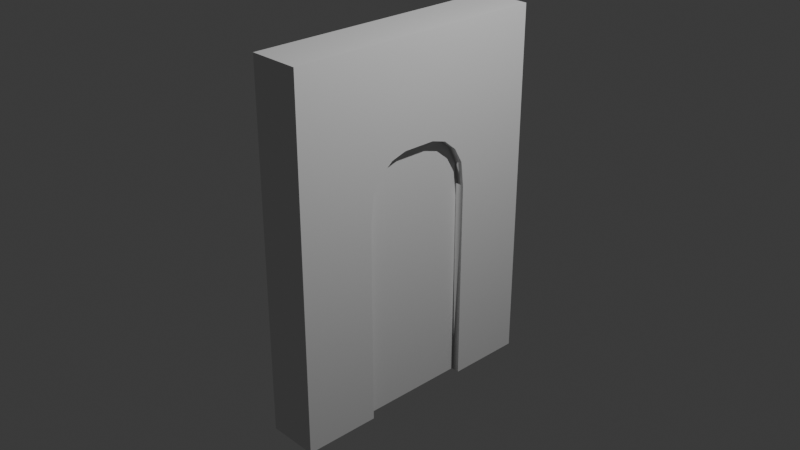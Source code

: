 # Source: Housesexperementv1.blend  (saved by Blender 4.2.67; exported with 4.5.12 LTS)
import bpy
from mathutils import Matrix  # noqa: F401  (used for matrix-valued properties, if any)

bpy.ops.wm.read_factory_settings(use_empty=True)
scene = bpy.context.scene
scene.name = 'Scene'

# ---- collections
col_collection = bpy.data.collections.new('Collection'); scene.collection.children.link(col_collection)

# ---- node groups
ng_smooth_by_angle = bpy.data.node_groups.new('Smooth by Angle', 'GeometryNodeTree')
_s = ng_smooth_by_angle.interface.new_socket(name='Mesh', in_out='OUTPUT', socket_type='NodeSocketGeometry')
_s = ng_smooth_by_angle.interface.new_socket(name='Mesh', in_out='INPUT', socket_type='NodeSocketGeometry')
_s = ng_smooth_by_angle.interface.new_socket(name='Angle', in_out='INPUT', socket_type='NodeSocketFloat')
_s.subtype = 'ANGLE'
_s.default_value = 0.5236
_s.min_value = 0.0
_s.max_value = 3.142
_s.description = 'Maximum face angle for smooth edges'
_s = ng_smooth_by_angle.interface.new_socket(name='Ignore Sharpness', in_out='INPUT', socket_type='NodeSocketBool')
_s.force_non_field = True
ng_smooth_by_angle.description = 'Set the sharpness of mesh edges based on the angle between the neighboring faces'
ng_smooth_by_angle.is_modifier = True
_N = ng_smooth_by_angle.nodes; _L = ng_smooth_by_angle.links
n0 = _N.new('GeometryNodeSetShadeSmooth'); n0.name = 'Set Shade Smooth'; n0.location = (120, -80)
n0.domain = 'EDGE'
n1 = _N.new('GeometryNodeSetShadeSmooth'); n1.name = 'Set Shade Smooth.001'; n1.location = (300, -80)
n2 = _N.new('NodeGroupOutput'); n2.name = 'Group Output'; n2.location = (480, -80)
n3 = _N.new('GeometryNodeInputMeshEdgeAngle'); n3.name = 'Edge Angle'; n3.location = (-440, -240)
n4 = _N.new('NodeGroupInput'); n4.name = 'Group Input'; n4.location = (-80, -80)
n5 = _N.new('GeometryNodeInputEdgeSmooth'); n5.name = 'Is Edge Smooth'; n5.location = (-260, -120)
n6 = _N.new('GeometryNodeInputShadeSmooth'); n6.name = 'Is Shade Smooth'; n6.location = (-440, -397)
n7 = _N.new('FunctionNodeCompare'); n7.name = 'Compare'; n7.location = (-260, -260)
n7.operation = 'LESS_EQUAL'
n7.inputs[6].default_value = (0.0, 0.0, 0.0, 0.0)
n7.inputs[7].default_value = (0.0, 0.0, 0.0, 0.0)
n8 = _N.new('FunctionNodeBooleanMath'); n8.name = 'Boolean Math.001'; n8.location = (-80, -260)
n9 = _N.new('NodeGroupInput'); n9.name = 'Group Input.001'; n9.location = (-440, -329)
n10 = _N.new('NodeGroupInput'); n10.name = 'Group Input.002'; n10.location = (-259, -189)
n11 = _N.new('FunctionNodeBooleanMath'); n11.name = 'Boolean Math'; n11.location = (-80, -149)
n11.operation = 'OR'
n12 = _N.new('FunctionNodeBooleanMath'); n12.name = 'Boolean Math.002'; n12.location = (-260, -380)
n12.operation = 'OR'
n13 = _N.new('NodeGroupInput'); n13.name = 'Group Input.003'; n13.location = (-440, -460)
_L.new(n3.outputs[0], n7.inputs[0])
_L.new(n1.outputs[0], n2.inputs[0])
_L.new(n9.outputs[1], n7.inputs[1])
_L.new(n7.outputs[0], n8.inputs[0])
_L.new(n4.outputs[0], n0.inputs[0])
_L.new(n0.outputs[0], n1.inputs[0])
_L.new(n8.outputs[0], n0.inputs[2])
_L.new(n10.outputs[2], n11.inputs[1])
_L.new(n5.outputs[0], n11.inputs[0])
_L.new(n11.outputs[0], n0.inputs[1])
_L.new(n13.outputs[2], n12.inputs[1])
_L.new(n6.outputs[0], n12.inputs[0])
_L.new(n12.outputs[0], n8.inputs[1])
n2.is_active_output = True

# ---- world
world_world = bpy.data.worlds.new('World'); scene.world = world_world
world_world.use_nodes = True; world_world.node_tree.nodes.clear()
_N = world_world.node_tree.nodes; _L = world_world.node_tree.links
n0 = _N.new('ShaderNodeOutputWorld'); n0.name = 'World Output'; n0.location = (300, 300)
n1 = _N.new('ShaderNodeBackground'); n1.name = 'Background'; n1.location = (10, 300)
n1.inputs[0].default_value = (0.05088, 0.05088, 0.05088, 1.0)
_L.new(n1.outputs[0], n0.inputs[0])
n0.is_active_output = True
world_world.color = (0.05088, 0.05088, 0.05088)
world_world.sun_shadow_jitter_overblur = 0.0

# ---- cameras
cam_camera = bpy.data.cameras.new('Camera')
cam_camera.clip_end = 100.0
cam_camera.ortho_scale = 7.314

# ---- lights
light_light = bpy.data.lights.new('Light', 'POINT')
light_light.energy = 1000.0
light_light.shadow_soft_size = 0.1

# ---- meshes
me_cube_003 = bpy.data.meshes.new('Cube.003')
me_cube_003.from_pydata([(-1.0, 0.0, 1.0), (1.0, 0.0, 1.0), (1.0, 0.0, 0.4374), (-1.0, 0.0, 0.4374), (-0.6628, 0.0, 1.0), (0.6628, 0.0, 1.0), (-0.6628, 0.0, 0.3906), (0.6628, 0.0, 0.3906), (-1.0, -1.0, -1.0), (-1.0, -1.0, 1.0), (1.0, -1.0, -1.0), (1.0, -1.0, 1.0), (-1.0, -0.125, 1.0), (1.0, -0.4266, -1.0), (-1.0, -0.4266, -1.0), (1.0, -0.125, 1.0), (1.0, -0.1233, 0.4374), (1.0, -0.4266, 0.1309), (1.0, -1.0, 0.2682), (1.0, -0.2394, 0.4123), (1.0, -0.3378, 0.3526), (1.0, -0.4036, 0.2682), (-1.0, -0.4266, 0.1309), (-1.0, -0.1233, 0.4374), (-1.0, -1.0, 0.2682), (-1.0, -0.4036, 0.2682), (-1.0, -0.3378, 0.3526), (-1.0, -0.2394, 0.4123), (0.6628, -1.0, -1.0), (-0.6628, -1.0, -1.0), (-0.6628, -1.0, 1.0), (0.6628, -1.0, 1.0), (0.6628, -0.3798, -0.9532), (-0.6628, -0.3798, -0.9532), (-0.6628, -0.125, 1.0), (0.6628, -0.125, 1.0), (-0.6628, -0.3798, 0.1271), (0.6628, -0.3798, 0.1264), (0.6628, -0.3594, 0.232), (-0.6628, -0.3595, 0.2513), (0.6628, -0.304, 0.3148), (-0.6628, -0.3064, 0.3132), (0.6628, -0.2211, 0.3702), (-0.6628, -0.2211, 0.3702), (0.6628, -0.1187, 0.3906), (-0.6628, -0.1187, 0.3906), (-1.0, -1.0, 0.1309), (1.0, -1.0, 0.1309), (-0.6628, -1.0, 0.1309), (0.6628, -1.0, 0.1309), (-0.6628, -1.0, 0.2682), (0.6628, -1.0, 0.2682), (1.0, -1.0, 0.3526), (-1.0, -1.0, 0.3526), (-0.6628, -1.0, 0.3526), (0.6628, -1.0, 0.3526), (-1.0, -0.2439, 1.0), (1.0, -0.2439, 1.0), (0.6628, -0.2439, 1.0), (-0.6628, -0.2439, 1.0), (1.0, -1.0, 0.4123), (-1.0, -1.0, 0.4123), (-0.6628, -1.0, 0.4123), (0.6628, -1.0, 0.4123), (0.6628, 0.0, -0.9532), (-0.6628, 0.0, -0.9532), (-1.0, 1.0, -1.0), (-1.0, 1.0, 1.0), (1.0, 1.0, -1.0), (1.0, 1.0, 1.0), (-1.0, 0.125, 1.0), (1.0, 0.4266, -1.0), (-1.0, 0.4266, -1.0), (1.0, 0.125, 1.0), (1.0, 0.1233, 0.4374), (1.0, 0.4266, 0.1309), (1.0, 1.0, 0.2682), (1.0, 0.2394, 0.4123), (1.0, 0.3378, 0.3526), (1.0, 0.4036, 0.2682), (-1.0, 0.4266, 0.1309), (-1.0, 0.1233, 0.4374), (-1.0, 1.0, 0.2682), (-1.0, 0.4036, 0.2682), (-1.0, 0.3378, 0.3526), (-1.0, 0.2394, 0.4123), (0.6628, 1.0, -1.0), (-0.6628, 1.0, -1.0), (-0.6628, 1.0, 1.0), (0.6628, 1.0, 1.0), (0.6628, 0.3798, -0.9532), (-0.6628, 0.3798, -0.9532), (-0.6628, 0.125, 1.0), (0.6628, 0.125, 1.0), (-0.6628, 0.3798, 0.1271), (0.6628, 0.3798, 0.1264), (0.6628, 0.3594, 0.232), (-0.6628, 0.3595, 0.2513), (0.6628, 0.304, 0.3148), (-0.6628, 0.3064, 0.3132), (0.6628, 0.2211, 0.3702), (-0.6628, 0.2211, 0.3702), (0.6628, 0.1187, 0.3906), (-0.6628, 0.1187, 0.3906), (-1.0, 1.0, 0.1309), (1.0, 1.0, 0.1309), (-0.6628, 1.0, 0.1309), (0.6628, 1.0, 0.1309), (-0.6628, 1.0, 0.2682), (0.6628, 1.0, 0.2682), (1.0, 1.0, 0.3526), (-1.0, 1.0, 0.3526), (-0.6628, 1.0, 0.3526), (0.6628, 1.0, 0.3526), (-1.0, 0.2439, 1.0), (1.0, 0.2439, 1.0), (0.6628, 0.2439, 1.0), (-0.6628, 0.2439, 1.0), (1.0, 1.0, 0.4123), (-1.0, 1.0, 0.4123), (-0.6628, 1.0, 0.4123), (0.6628, 1.0, 0.4123), (-0.6628, -0.1233, 0.4374), (-0.6628, 0.0, 0.4374), (0.6628, -0.1233, 0.4374), (0.6628, 0.0, 0.4374), (-0.6628, -0.2394, 0.4143), (0.6628, -0.2394, 0.4143), (-0.6628, -0.3378, 0.3486), (0.6628, -0.3378, 0.3486), (-0.6628, -0.4036, 0.2718), (0.6628, -0.4036, 0.2501), (-0.6628, -0.4266, 0.1309), (0.6628, -0.4266, 0.1309), (-0.6628, -0.4266, -1.0), (0.6628, -0.4266, -1.0), (0.6628, 0.0, -1.0), (-0.6628, 0.0, -1.0), (-0.6628, 0.1233, 0.4374), (0.6628, 0.1233, 0.4374), (-0.6628, 0.2394, 0.4143), (0.6628, 0.2394, 0.4143), (-0.6628, 0.3378, 0.3486), (0.6628, 0.3378, 0.3486), (-0.6628, 0.4036, 0.2718), (0.6628, 0.4036, 0.2501), (-0.6628, 0.4266, 0.1309), (0.6628, 0.4266, 0.1309), (-0.6628, 0.4266, -1.0), (0.6628, 0.4266, -1.0)], [], [(62, 61, 53, 54), (34, 4, 0, 12), (135, 133, 17, 13), (63, 60, 11, 31), (48, 49, 51, 50), (50, 51, 55, 54), (28, 135, 13, 10), (59, 34, 12, 56), (133, 131, 21, 17), (131, 129, 20, 21), (129, 127, 19, 20), (127, 124, 16, 19), (124, 125, 2, 16), (23, 3, 123, 122), (122, 123, 125, 124), (27, 23, 122, 126), (126, 122, 124, 127), (26, 27, 126, 128), (128, 126, 127, 129), (25, 26, 128, 130), (130, 128, 129, 131), (22, 25, 130, 132), (132, 130, 131, 133), (57, 15, 35, 58), (58, 35, 34, 59), (8, 14, 134, 29), (29, 134, 135, 28), (63, 62, 54, 55), (14, 22, 132, 134), (134, 132, 133, 135), (15, 1, 5, 35), (35, 5, 4, 34), (7, 44, 42, 40, 38, 37, 32, 64), (65, 33, 36, 39, 41, 43, 45, 6), (29, 28, 49, 48), (8, 29, 48, 46), (28, 10, 47, 49), (10, 13, 17, 47), (14, 8, 46, 22), (15, 16, 2, 1), (46, 48, 50, 24), (12, 0, 3, 23), (24, 50, 54, 53), (24, 25, 22, 46), (49, 47, 18, 51), (51, 18, 52, 55), (53, 26, 25, 24), (21, 20, 52, 18), (17, 21, 18, 47), (57, 19, 16, 15), (56, 12, 23, 27), (31, 58, 59, 30), (11, 57, 58, 31), (30, 59, 56, 9), (60, 52, 20, 19), (61, 27, 26, 53), (31, 30, 62, 63), (55, 52, 60, 63), (30, 9, 61, 62), (11, 60, 19), (9, 56, 27), (57, 11, 19), (61, 9, 27), (33, 65, 137, 134), (120, 112, 111, 119), (92, 70, 0, 4), (149, 71, 75, 147), (121, 89, 69, 118), (106, 108, 109, 107), (108, 112, 113, 109), (86, 68, 71, 149), (117, 114, 70, 92), (147, 75, 79, 145), (145, 79, 78, 143), (143, 78, 77, 141), (141, 77, 74, 139), (139, 74, 2, 125), (81, 138, 123, 3), (138, 139, 125, 123), (85, 140, 138, 81), (140, 141, 139, 138), (84, 142, 140, 85), (142, 143, 141, 140), (83, 144, 142, 84), (144, 145, 143, 142), (80, 146, 144, 83), (146, 147, 145, 144), (115, 116, 93, 73), (116, 117, 92, 93), (66, 87, 148, 72), (87, 86, 149, 148), (121, 113, 112, 120), (72, 148, 146, 80), (148, 149, 147, 146), (73, 93, 5, 1), (93, 92, 4, 5), (7, 64, 90, 95, 96, 98, 100, 102), (65, 6, 103, 101, 99, 97, 94, 91), (87, 106, 107, 86), (66, 104, 106, 87), (86, 107, 105, 68), (68, 105, 75, 71), (72, 80, 104, 66), (73, 1, 2, 74), (104, 82, 108, 106), (70, 81, 3, 0), (82, 111, 112, 108), (82, 104, 80, 83), (107, 109, 76, 105), (109, 113, 110, 76), (111, 82, 83, 84), (79, 76, 110, 78), (75, 105, 76, 79), (115, 73, 74, 77), (114, 85, 81, 70), (89, 88, 117, 116), (69, 89, 116, 115), (88, 67, 114, 117), (118, 77, 78, 110), (119, 111, 84, 85), (89, 121, 120, 88), (113, 121, 118, 110), (88, 120, 119, 67), (69, 77, 118), (67, 85, 114), (115, 77, 69), (119, 85, 67), (149, 136, 137, 148), (6, 45, 122, 123), (44, 7, 125, 124), (45, 43, 126, 122), (42, 44, 124, 127), (43, 41, 128, 126), (40, 42, 127, 129), (41, 39, 130, 128), (38, 40, 129, 131), (39, 36, 132, 130), (37, 38, 131, 133), (32, 37, 133, 135), (134, 137, 136, 135), (103, 6, 123, 138), (7, 102, 139, 125), (101, 103, 138, 140), (102, 100, 141, 139), (99, 101, 140, 142), (100, 98, 143, 141), (97, 99, 142, 144), (98, 96, 145, 143), (94, 97, 144, 146), (96, 95, 147, 145), (91, 94, 146, 148), (95, 90, 149, 147), (90, 64, 136, 149), (65, 91, 148, 137), (36, 33, 134, 132), (32, 135, 136, 64)])
me_cube_003.polygons.foreach_set('use_smooth', [True] * 156)
_uv = me_cube_003.uv_layers.new(name='UVMap')
_uv.uv.foreach_set('vector', [0.5621, 0.3333, 0.5621, 0.25, 0.5524, 0.25, 0.5524, 0.3333, 0.7917, 0.575, 0.7917, 0.625, 0.875, 0.625, 0.875, 0.575, 0.0, 0.0, 0.0, 0.0, 0.0, 0.0, 0.0, 0.0, 0.5621, 0.4167, 0.5621, 0.5, 0.625, 0.5, 0.625, 0.4167, 0.5221, 0.3333, 0.5221, 0.4167, 0.5423, 0.4167, 0.5423, 0.3333, 0.5423, 0.3333, 0.5423, 0.4167, 0.5524, 0.4167, 0.5524, 0.3333, 0.2917, 0.5, 0.2917, 0.575, 0.375, 0.575, 0.375, 0.5, 0.7917, 0.5648, 0.7917, 0.575, 0.875, 0.575, 0.875, 0.5648, 0.0, 0.0, 0.0, 0.0, 0.0, 0.0, 0.0, 0.0, 0.0, 0.0, 0.0, 0.0, 0.0, 0.0, 0.0, 0.0, 0.0, 0.0, 0.0, 0.0, 0.0, 0.0, 0.0, 0.0, 0.0, 0.0, 0.0, 0.0, 0.0, 0.0, 0.0, 0.0, 0.0, 0.0, 0.0, 0.0, 0.0, 0.0, 0.0, 0.0, 0.0, 0.0, 0.0, 0.0, 0.0, 0.0, 0.0, 0.0, 0.0, 0.0, 0.0, 0.0, 0.0, 0.0, 0.0, 0.0, 0.0, 0.0, 0.0, 0.0, 0.0, 0.0, 0.0, 0.0, 0.0, 0.0, 0.0, 0.0, 0.0, 0.0, 0.0, 0.0, 0.0, 0.0, 0.0, 0.0, 0.0, 0.0, 0.0, 0.0, 0.0, 0.0, 0.0, 0.0, 0.0, 0.0, 0.0, 0.0, 0.0, 0.0, 0.0, 0.0, 0.0, 0.0, 0.0, 0.0, 0.0, 0.0, 0.0, 0.0, 0.0, 0.0, 0.0, 0.0, 0.0, 0.0, 0.0, 0.0, 0.0, 0.0, 0.0, 0.0, 0.0, 0.0, 0.0, 0.0, 0.0, 0.0, 0.0, 0.0, 0.625, 0.5648, 0.625, 0.575, 0.7083, 0.575, 0.7083, 0.5648, 0.7083, 0.5648, 0.7083, 0.575, 0.7917, 0.575, 0.7917, 0.5648, 0.125, 0.5, 0.125, 0.575, 0.2083, 0.575, 0.2083, 0.5, 0.2083, 0.5, 0.2083, 0.575, 0.2917, 0.575, 0.2917, 0.5, 0.5621, 0.4167, 0.5621, 0.3333, 0.5524, 0.3333, 0.5524, 0.4167, 0.0, 0.0, 0.0, 0.0, 0.0, 0.0, 0.0, 0.0, 0.0, 0.0, 0.0, 0.0, 0.0, 0.0, 0.0, 0.0, 0.625, 0.575, 0.625, 0.625, 0.7083, 0.625, 0.7083, 0.575, 0.7083, 0.575, 0.7083, 0.625, 0.7917, 0.625, 0.7917, 0.575, 0.0, 0.0, 0.0, 0.0, 0.0, 0.0, 0.0, 0.0, 0.0, 0.0, 0.0, 0.0, 0.0, 0.0, 0.0, 0.0, 0.0, 0.0, 0.0, 0.0, 0.0, 0.0, 0.0, 0.0, 0.0, 0.0, 0.0, 0.0, 0.0, 0.0, 0.0, 0.0, 0.375, 0.3333, 0.375, 0.4167, 0.5221, 0.4167, 0.5221, 0.3333, 0.375, 0.25, 0.375, 0.3333, 0.5221, 0.3333, 0.5221, 0.25, 0.375, 0.4167, 0.375, 0.5, 0.5221, 0.5, 0.5221, 0.4167, 0.375, 0.5, 0.375, 0.575, 0.5229, 0.575, 0.5221, 0.5, 0.375, 0.175, 0.375, 0.25, 0.5221, 0.25, 0.5229, 0.175, 0.625, 0.575, 0.5625, 0.6106, 0.5625, 0.625, 0.625, 0.625, 0.5221, 0.25, 0.5221, 0.3333, 0.5423, 0.3333, 0.5423, 0.25, 0.625, 0.175, 0.625, 0.125, 0.5625, 0.125, 0.5625, 0.175, 0.5423, 0.25, 0.5423, 0.3333, 0.5524, 0.3333, 0.5524, 0.25, 0.5423, 0.25, 0.5381, 0.172, 0.5229, 0.175, 0.5221, 0.25, 0.5221, 0.4167, 0.5221, 0.5, 0.5423, 0.5, 0.5423, 0.4167, 0.5423, 0.4167, 0.5423, 0.5, 0.5524, 0.5, 0.5524, 0.4167, 0.5524, 0.25, 0.5509, 0.175, 0.5381, 0.172, 0.5423, 0.25, 0.5381, 0.575, 0.5509, 0.575, 0.5524, 0.5, 0.5423, 0.5, 0.5229, 0.575, 0.5381, 0.575, 0.5423, 0.5, 0.5221, 0.5, 0.625, 0.5648, 0.5595, 0.5995, 0.5625, 0.6106, 0.625, 0.575, 0.625, 0.1852, 0.625, 0.175, 0.5625, 0.175, 0.5595, 0.175, 0.7083, 0.5, 0.7083, 0.5648, 0.7917, 0.5648, 0.7917, 0.5, 0.625, 0.5, 0.625, 0.5648, 0.7083, 0.5648, 0.7083, 0.5, 0.7917, 0.5, 0.7917, 0.5648, 0.875, 0.5648, 0.875, 0.5, 0.5621, 0.5, 0.5524, 0.5, 0.5509, 0.575, 0.5595, 0.5995, 0.5621, 0.25, 0.5595, 0.175, 0.5509, 0.175, 0.5524, 0.25, 0.625, 0.4167, 0.625, 0.3333, 0.5621, 0.3333, 0.5621, 0.4167, 0.5524, 0.4167, 0.5524, 0.5, 0.5621, 0.5, 0.5621, 0.4167, 0.625, 0.3333, 0.625, 0.25, 0.5621, 0.25, 0.5621, 0.3333, 0.625, 0.5, 0.5621, 0.5, 0.5595, 0.5995, 0.625, 0.25, 0.625, 0.1852, 0.5595, 0.175, 0.625, 0.5648, 0.625, 0.5, 0.5595, 0.5995, 0.5621, 0.25, 0.625, 0.25, 0.5595, 0.175, 0.0, 0.0, 0.0, 0.0, 0.0, 0.0, 0.0, 0.0, 0.5621, 0.3333, 0.5524, 0.3333, 0.5524, 0.25, 0.5621, 0.25, 0.7917, 0.575, 0.875, 0.575, 0.875, 0.625, 0.7917, 0.625, 0.0, 0.0, 0.0, 0.0, 0.0, 0.0, 0.0, 0.0, 0.5621, 0.4167, 0.625, 0.4167, 0.625, 0.5, 0.5621, 0.5, 0.5221, 0.3333, 0.5423, 0.3333, 0.5423, 0.4167, 0.5221, 0.4167, 0.5423, 0.3333, 0.5524, 0.3333, 0.5524, 0.4167, 0.5423, 0.4167, 0.2917, 0.5, 0.375, 0.5, 0.375, 0.575, 0.2917, 0.575, 0.7917, 0.5648, 0.875, 0.5648, 0.875, 0.575, 0.7917, 0.575, 0.0, 0.0, 0.0, 0.0, 0.0, 0.0, 0.0, 0.0, 0.0, 0.0, 0.0, 0.0, 0.0, 0.0, 0.0, 0.0, 0.0, 0.0, 0.0, 0.0, 0.0, 0.0, 0.0, 0.0, 0.0, 0.0, 0.0, 0.0, 0.0, 0.0, 0.0, 0.0, 0.0, 0.0, 0.0, 0.0, 0.0, 0.0, 0.0, 0.0, 0.0, 0.0, 0.0, 0.0, 0.0, 0.0, 0.0, 0.0, 0.0, 0.0, 0.0, 0.0, 0.0, 0.0, 0.0, 0.0, 0.0, 0.0, 0.0, 0.0, 0.0, 0.0, 0.0, 0.0, 0.0, 0.0, 0.0, 0.0, 0.0, 0.0, 0.0, 0.0, 0.0, 0.0, 0.0, 0.0, 0.0, 0.0, 0.0, 0.0, 0.0, 0.0, 0.0, 0.0, 0.0, 0.0, 0.0, 0.0, 0.0, 0.0, 0.0, 0.0, 0.0, 0.0, 0.0, 0.0, 0.0, 0.0, 0.0, 0.0, 0.0, 0.0, 0.0, 0.0, 0.0, 0.0, 0.0, 0.0, 0.0, 0.0, 0.0, 0.0, 0.0, 0.0, 0.0, 0.0, 0.0, 0.0, 0.0, 0.0, 0.625, 0.5648, 0.7083, 0.5648, 0.7083, 0.575, 0.625, 0.575, 0.7083, 0.5648, 0.7917, 0.5648, 0.7917, 0.575, 0.7083, 0.575, 0.125, 0.5, 0.2083, 0.5, 0.2083, 0.575, 0.125, 0.575, 0.2083, 0.5, 0.2917, 0.5, 0.2917, 0.575, 0.2083, 0.575, 0.5621, 0.4167, 0.5524, 0.4167, 0.5524, 0.3333, 0.5621, 0.3333, 0.0, 0.0, 0.0, 0.0, 0.0, 0.0, 0.0, 0.0, 0.0, 0.0, 0.0, 0.0, 0.0, 0.0, 0.0, 0.0, 0.625, 0.575, 0.7083, 0.575, 0.7083, 0.625, 0.625, 0.625, 0.7083, 0.575, 0.7917, 0.575, 0.7917, 0.625, 0.7083, 0.625, 0.0, 0.0, 0.0, 0.0, 0.0, 0.0, 0.0, 0.0, 0.0, 0.0, 0.0, 0.0, 0.0, 0.0, 0.0, 0.0, 0.0, 0.0, 0.0, 0.0, 0.0, 0.0, 0.0, 0.0, 0.0, 0.0, 0.0, 0.0, 0.0, 0.0, 0.0, 0.0, 0.375, 0.3333, 0.5221, 0.3333, 0.5221, 0.4167, 0.375, 0.4167, 0.375, 0.25, 0.5221, 0.25, 0.5221, 0.3333, 0.375, 0.3333, 0.375, 0.4167, 0.5221, 0.4167, 0.5221, 0.5, 0.375, 0.5, 0.375, 0.5, 0.5221, 0.5, 0.5229, 0.575, 0.375, 0.575, 0.375, 0.175, 0.5229, 0.175, 0.5221, 0.25, 0.375, 0.25, 0.625, 0.575, 0.625, 0.625, 0.5625, 0.625, 0.5625, 0.6106, 0.5221, 0.25, 0.5423, 0.25, 0.5423, 0.3333, 0.5221, 0.3333, 0.625, 0.175, 0.5625, 0.175, 0.5625, 0.125, 0.625, 0.125, 0.5423, 0.25, 0.5524, 0.25, 0.5524, 0.3333, 0.5423, 0.3333, 0.5423, 0.25, 0.5221, 0.25, 0.5229, 0.175, 0.5381, 0.172, 0.5221, 0.4167, 0.5423, 0.4167, 0.5423, 0.5, 0.5221, 0.5, 0.5423, 0.4167, 0.5524, 0.4167, 0.5524, 0.5, 0.5423, 0.5, 0.5524, 0.25, 0.5423, 0.25, 0.5381, 0.172, 0.5509, 0.175, 0.5381, 0.575, 0.5423, 0.5, 0.5524, 0.5, 0.5509, 0.575, 0.5229, 0.575, 0.5221, 0.5, 0.5423, 0.5, 0.5381, 0.575, 0.625, 0.5648, 0.625, 0.575, 0.5625, 0.6106, 0.5595, 0.5995, 0.625, 0.1852, 0.5595, 0.175, 0.5625, 0.175, 0.625, 0.175, 0.7083, 0.5, 0.7917, 0.5, 0.7917, 0.5648, 0.7083, 0.5648, 0.625, 0.5, 0.7083, 0.5, 0.7083, 0.5648, 0.625, 0.5648, 0.7917, 0.5, 0.875, 0.5, 0.875, 0.5648, 0.7917, 0.5648, 0.5621, 0.5, 0.5595, 0.5995, 0.5509, 0.575, 0.5524, 0.5, 0.5621, 0.25, 0.5524, 0.25, 0.5509, 0.175, 0.5595, 0.175, 0.625, 0.4167, 0.5621, 0.4167, 0.5621, 0.3333, 0.625, 0.3333, 0.5524, 0.4167, 0.5621, 0.4167, 0.5621, 0.5, 0.5524, 0.5, 0.625, 0.3333, 0.5621, 0.3333, 0.5621, 0.25, 0.625, 0.25, 0.625, 0.5, 0.5595, 0.5995, 0.5621, 0.5, 0.625, 0.25, 0.5595, 0.175, 0.625, 0.1852, 0.625, 0.5648, 0.5595, 0.5995, 0.625, 0.5, 0.5621, 0.25, 0.5595, 0.175, 0.625, 0.25, 0.0, 0.0, 0.0, 0.0, 0.0, 0.0, 0.0, 0.0, 0.0, 0.0, 0.0, 0.0, 0.0, 0.0, 0.0, 0.0, 0.0, 0.0, 0.0, 0.0, 0.0, 0.0, 0.0, 0.0, 0.0, 0.0, 0.0, 0.0, 0.0, 0.0, 0.0, 0.0, 0.0, 0.0, 0.0, 0.0, 0.0, 0.0, 0.0, 0.0, 0.0, 0.0, 0.0, 0.0, 0.0, 0.0, 0.0, 0.0, 0.0, 0.0, 0.0, 0.0, 0.0, 0.0, 0.0, 0.0, 0.0, 0.0, 0.0, 0.0, 0.0, 0.0, 0.0, 0.0, 0.0, 0.0, 0.0, 0.0, 0.0, 0.0, 0.0, 0.0, 0.0, 0.0, 0.0, 0.0, 0.0, 0.0, 0.0, 0.0, 0.0, 0.0, 0.0, 0.0, 0.0, 0.0, 0.0, 0.0, 0.0, 0.0, 0.0, 0.0, 0.0, 0.0, 0.0, 0.0, 0.0, 0.0, 0.0, 0.0, 0.0, 0.0, 0.0, 0.0, 0.0, 0.0, 0.0, 0.0, 0.0, 0.0, 0.0, 0.0, 0.0, 0.0, 0.0, 0.0, 0.0, 0.0, 0.0, 0.0, 0.0, 0.0, 0.0, 0.0, 0.0, 0.0, 0.0, 0.0, 0.0, 0.0, 0.0, 0.0, 0.0, 0.0, 0.0, 0.0, 0.0, 0.0, 0.0, 0.0, 0.0, 0.0, 0.0, 0.0, 0.0, 0.0, 0.0, 0.0, 0.0, 0.0, 0.0, 0.0, 0.0, 0.0, 0.0, 0.0, 0.0, 0.0, 0.0, 0.0, 0.0, 0.0, 0.0, 0.0, 0.0, 0.0, 0.0, 0.0, 0.0, 0.0, 0.0, 0.0, 0.0, 0.0, 0.0, 0.0, 0.0, 0.0, 0.0, 0.0, 0.0, 0.0, 0.0, 0.0, 0.0, 0.0, 0.0, 0.0, 0.0, 0.0, 0.0, 0.0, 0.0, 0.0, 0.0, 0.0, 0.0, 0.0, 0.0, 0.0, 0.0, 0.0, 0.0, 0.0, 0.0, 0.0, 0.0, 0.0, 0.0, 0.0, 0.0, 0.0, 0.0, 0.0, 0.0, 0.0, 0.0, 0.0, 0.0, 0.0, 0.0, 0.0, 0.0, 0.0, 0.0, 0.0, 0.0, 0.0, 0.0, 0.0, 0.0, 0.0])
me_cube_003.update()

# ---- objects
ob_light = bpy.data.objects.new('Light', light_light)
ob_camera = bpy.data.objects.new('Camera', cam_camera)
ob_cube = bpy.data.objects.new('Cube', me_cube_003)

# ---- transforms, parenting, visibility, modifiers, constraints
ob_light.location = (4.076, 1.005, 5.904)
ob_light.rotation_euler = (0.6503, 0.05522, 1.866)
ob_light.lock_rotations_4d = False
ob_light.empty_display_type = 'ARROWS'
ob_light.color = (0.0, 0.0, 0.0, 0.0)
ob_light.lineart.crease_threshold = 0.0
ob_camera.location = (7.359, -6.926, 4.958)
ob_camera.rotation_euler = (1.109, 0.0, 0.8149)
ob_camera.lock_rotations_4d = False
ob_camera.empty_display_type = 'ARROWS'
ob_camera.color = (0.0, 0.0, 0.0, 0.0)
ob_camera.display_type = 'WIRE'
ob_camera.lineart.crease_threshold = 0.0
ob_cube.location = (0.0, 0.0, 0.0)
ob_cube.scale = (0.2823, 1.476, 2.005)
_m = ob_cube.modifiers.new('Smooth by Angle', 'NODES')
_m.node_group = ng_smooth_by_angle
_m.use_pin_to_last = True
_m.show_group_selector = False

# ---- collection membership
col_collection.objects.link(ob_light)
col_collection.objects.link(ob_camera)
col_collection.objects.link(ob_cube)

# ---- scene / render settings (as saved in the file)
scene.camera = ob_camera
scene.frame_start = 1; scene.frame_end = 250; scene.frame_set(1)
scene.render.engine = 'BLENDER_EEVEE_NEXT'
bpy.context.view_layer.update()
